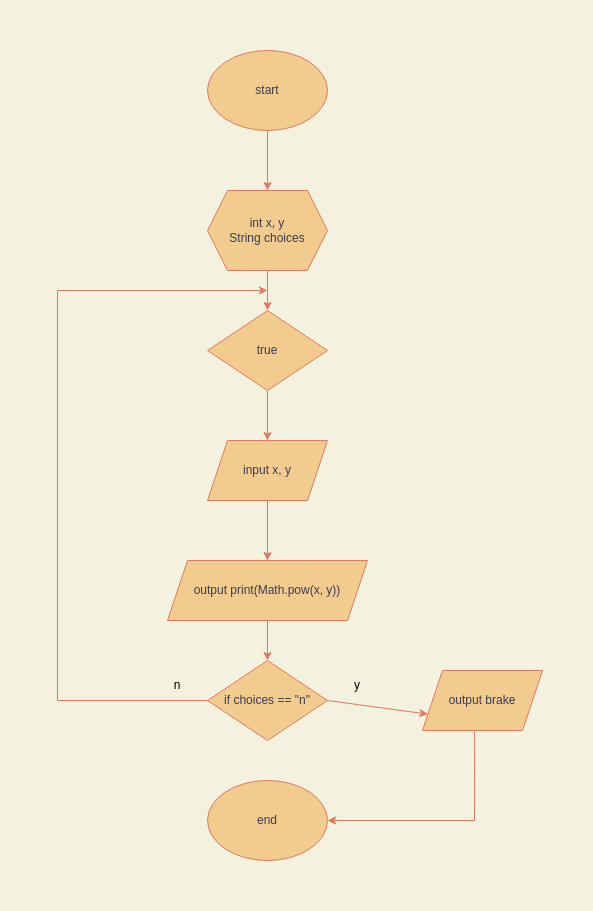

The diagram above was exported from draw.io. Its source (the exported page's mxGraphModel, read from the mxfile embedded in the PNG):
<mxGraphModel dx="1387" dy="905" grid="1" gridSize="10" guides="1" tooltips="1" connect="1" arrows="1" fold="1" page="1" pageScale="1" pageWidth="850" pageHeight="1100" background="#F4F1DE" math="0" shadow="0">
  <root>
    <mxCell id="0" />
    <mxCell id="1" parent="0" />
    <mxCell id="q83em2W38KFn2h-8nELW-1" value="start" style="ellipse;whiteSpace=wrap;html=1;fillColor=#F2CC8F;strokeColor=#E07A5F;fontColor=#393C56;" parent="1" vertex="1">
      <mxGeometry x="360" width="120" height="80" as="geometry" />
    </mxCell>
    <mxCell id="q83em2W38KFn2h-8nELW-2" value="end" style="ellipse;whiteSpace=wrap;html=1;fillColor=#F2CC8F;strokeColor=#E07A5F;fontColor=#393C56;" parent="1" vertex="1">
      <mxGeometry x="360" y="730" width="120" height="80" as="geometry" />
    </mxCell>
    <mxCell id="q83em2W38KFn2h-8nELW-3" value="" style="shape=hexagon;perimeter=hexagonPerimeter2;whiteSpace=wrap;html=1;fixedSize=1;fillColor=#F2CC8F;strokeColor=#E07A5F;fontColor=#393C56;" parent="1" vertex="1">
      <mxGeometry x="360" y="140" width="120" height="80" as="geometry" />
    </mxCell>
    <mxCell id="q83em2W38KFn2h-8nELW-4" value="int x, y&lt;br&gt;String choices" style="text;html=1;strokeColor=none;fillColor=none;align=center;verticalAlign=middle;whiteSpace=wrap;rounded=0;fontColor=#393C56;" parent="1" vertex="1">
      <mxGeometry x="380" y="165" width="80" height="30" as="geometry" />
    </mxCell>
    <mxCell id="q83em2W38KFn2h-8nELW-5" value="input x, y" style="shape=parallelogram;perimeter=parallelogramPerimeter;whiteSpace=wrap;html=1;fixedSize=1;fillColor=#F2CC8F;strokeColor=#E07A5F;fontColor=#393C56;" parent="1" vertex="1">
      <mxGeometry x="360" y="390" width="120" height="60" as="geometry" />
    </mxCell>
    <mxCell id="q83em2W38KFn2h-8nELW-6" value="output print(Math.pow(x, y))" style="shape=parallelogram;perimeter=parallelogramPerimeter;whiteSpace=wrap;html=1;fixedSize=1;fillColor=#F2CC8F;strokeColor=#E07A5F;fontColor=#393C56;" parent="1" vertex="1">
      <mxGeometry x="320" y="510" width="200" height="60" as="geometry" />
    </mxCell>
    <mxCell id="q83em2W38KFn2h-8nELW-7" value="true" style="rhombus;whiteSpace=wrap;html=1;fillColor=#F2CC8F;strokeColor=#E07A5F;fontColor=#393C56;" parent="1" vertex="1">
      <mxGeometry x="360" y="260" width="120" height="80" as="geometry" />
    </mxCell>
    <mxCell id="q83em2W38KFn2h-8nELW-8" value="output brake" style="shape=parallelogram;perimeter=parallelogramPerimeter;whiteSpace=wrap;html=1;fixedSize=1;fillColor=#F2CC8F;strokeColor=#E07A5F;fontColor=#393C56;" parent="1" vertex="1">
      <mxGeometry x="575" y="620" width="120" height="60" as="geometry" />
    </mxCell>
    <mxCell id="q83em2W38KFn2h-8nELW-9" value="if choices == &quot;n&quot;" style="rhombus;whiteSpace=wrap;html=1;fillColor=#F2CC8F;strokeColor=#E07A5F;fontColor=#393C56;" parent="1" vertex="1">
      <mxGeometry x="360" y="610" width="120" height="80" as="geometry" />
    </mxCell>
    <mxCell id="q83em2W38KFn2h-8nELW-10" value="" style="endArrow=classic;html=1;rounded=0;entryX=0;entryY=0.75;entryDx=0;entryDy=0;exitX=1;exitY=0.5;exitDx=0;exitDy=0;labelBackgroundColor=#F4F1DE;strokeColor=#E07A5F;fontColor=#393C56;" parent="1" source="q83em2W38KFn2h-8nELW-9" target="q83em2W38KFn2h-8nELW-8" edge="1">
      <mxGeometry width="50" height="50" relative="1" as="geometry">
        <mxPoint x="120" y="460" as="sourcePoint" />
        <mxPoint x="170" y="410" as="targetPoint" />
      </mxGeometry>
    </mxCell>
    <mxCell id="q83em2W38KFn2h-8nELW-11" value="" style="endArrow=classic;html=1;rounded=0;entryX=0.5;entryY=0;entryDx=0;entryDy=0;exitX=0.5;exitY=1;exitDx=0;exitDy=0;labelBackgroundColor=#F4F1DE;strokeColor=#E07A5F;fontColor=#393C56;" parent="1" source="q83em2W38KFn2h-8nELW-6" target="q83em2W38KFn2h-8nELW-9" edge="1">
      <mxGeometry width="50" height="50" relative="1" as="geometry">
        <mxPoint x="130" y="470" as="sourcePoint" />
        <mxPoint x="180" y="420" as="targetPoint" />
      </mxGeometry>
    </mxCell>
    <mxCell id="q83em2W38KFn2h-8nELW-12" value="" style="endArrow=classic;html=1;rounded=0;entryX=0.5;entryY=0;entryDx=0;entryDy=0;exitX=0.5;exitY=1;exitDx=0;exitDy=0;labelBackgroundColor=#F4F1DE;strokeColor=#E07A5F;fontColor=#393C56;" parent="1" source="q83em2W38KFn2h-8nELW-5" target="q83em2W38KFn2h-8nELW-6" edge="1">
      <mxGeometry width="50" height="50" relative="1" as="geometry">
        <mxPoint x="140" y="480" as="sourcePoint" />
        <mxPoint x="190" y="430" as="targetPoint" />
      </mxGeometry>
    </mxCell>
    <mxCell id="q83em2W38KFn2h-8nELW-13" value="" style="endArrow=classic;html=1;rounded=0;entryX=0.5;entryY=0;entryDx=0;entryDy=0;exitX=0.5;exitY=1;exitDx=0;exitDy=0;labelBackgroundColor=#F4F1DE;strokeColor=#E07A5F;fontColor=#393C56;" parent="1" source="q83em2W38KFn2h-8nELW-7" target="q83em2W38KFn2h-8nELW-5" edge="1">
      <mxGeometry width="50" height="50" relative="1" as="geometry">
        <mxPoint x="150" y="490" as="sourcePoint" />
        <mxPoint x="200" y="440" as="targetPoint" />
      </mxGeometry>
    </mxCell>
    <mxCell id="q83em2W38KFn2h-8nELW-14" value="" style="endArrow=classic;html=1;rounded=0;entryX=0.5;entryY=0;entryDx=0;entryDy=0;exitX=0.5;exitY=1;exitDx=0;exitDy=0;labelBackgroundColor=#F4F1DE;strokeColor=#E07A5F;fontColor=#393C56;" parent="1" source="q83em2W38KFn2h-8nELW-3" target="q83em2W38KFn2h-8nELW-7" edge="1">
      <mxGeometry width="50" height="50" relative="1" as="geometry">
        <mxPoint x="160" y="500" as="sourcePoint" />
        <mxPoint x="210" y="450" as="targetPoint" />
      </mxGeometry>
    </mxCell>
    <mxCell id="q83em2W38KFn2h-8nELW-15" value="" style="endArrow=classic;html=1;rounded=0;entryX=0.5;entryY=0;entryDx=0;entryDy=0;exitX=0.5;exitY=1;exitDx=0;exitDy=0;labelBackgroundColor=#F4F1DE;strokeColor=#E07A5F;fontColor=#393C56;" parent="1" source="q83em2W38KFn2h-8nELW-1" target="q83em2W38KFn2h-8nELW-3" edge="1">
      <mxGeometry width="50" height="50" relative="1" as="geometry">
        <mxPoint x="170" y="510" as="sourcePoint" />
        <mxPoint x="220" y="460" as="targetPoint" />
      </mxGeometry>
    </mxCell>
    <mxCell id="q83em2W38KFn2h-8nELW-16" value="" style="endArrow=classic;html=1;rounded=0;entryX=1;entryY=0.5;entryDx=0;entryDy=0;exitX=0.434;exitY=1.014;exitDx=0;exitDy=0;exitPerimeter=0;labelBackgroundColor=#F4F1DE;strokeColor=#E07A5F;fontColor=#393C56;" parent="1" source="q83em2W38KFn2h-8nELW-8" target="q83em2W38KFn2h-8nELW-2" edge="1">
      <mxGeometry width="50" height="50" relative="1" as="geometry">
        <mxPoint x="489.9999999999998" y="660" as="sourcePoint" />
        <mxPoint x="590.4545454545457" y="673.6363636363637" as="targetPoint" />
        <Array as="points">
          <mxPoint x="627" y="770" />
        </Array>
      </mxGeometry>
    </mxCell>
    <mxCell id="q83em2W38KFn2h-8nELW-17" value="" style="endArrow=classic;html=1;rounded=0;exitX=0;exitY=0.5;exitDx=0;exitDy=0;labelBackgroundColor=#F4F1DE;strokeColor=#E07A5F;fontColor=#393C56;" parent="1" source="q83em2W38KFn2h-8nELW-9" edge="1">
      <mxGeometry width="50" height="50" relative="1" as="geometry">
        <mxPoint x="430" y="580" as="sourcePoint" />
        <mxPoint x="420" y="240" as="targetPoint" />
        <Array as="points">
          <mxPoint x="210" y="650" />
          <mxPoint x="210" y="240" />
        </Array>
      </mxGeometry>
    </mxCell>
    <mxCell id="gQu3OV14xmTY5aQDwAoU-1" value="y" style="text;html=1;strokeColor=none;fillColor=none;align=center;verticalAlign=middle;whiteSpace=wrap;rounded=0;" vertex="1" parent="1">
      <mxGeometry x="480" y="620" width="60" height="30" as="geometry" />
    </mxCell>
    <mxCell id="gQu3OV14xmTY5aQDwAoU-2" value="n" style="text;html=1;strokeColor=none;fillColor=none;align=center;verticalAlign=middle;whiteSpace=wrap;rounded=0;" vertex="1" parent="1">
      <mxGeometry x="300" y="620" width="60" height="30" as="geometry" />
    </mxCell>
  </root>
</mxGraphModel>